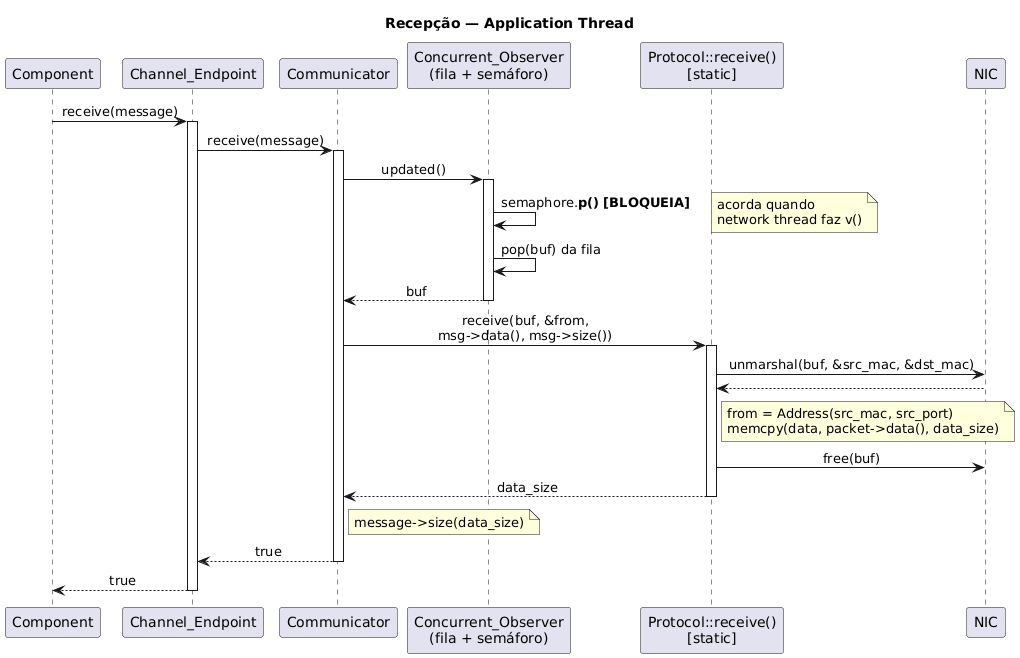

The diagram above was rendered by PlantUML. Its source (embedded in the PNG):
@startuml
skinparam sequenceMessageAlign center
skinparam responseMessageBelowArrow true

title Recepção — Application Thread

participant "Component" as App
participant "Channel_Endpoint" as CE
participant "Communicator" as Comm
participant "Concurrent_Observer\n(fila + semáforo)" as CO
participant "Protocol::receive()\n[static]" as PRcv
participant "NIC" as NIC

App -> CE : receive(message)
activate CE
CE -> Comm : receive(message)
activate Comm

Comm -> CO : updated()
activate CO
CO -> CO : semaphore.**p()** **[BLOQUEIA]**
note right: acorda quando\nnetwork thread faz v()
CO -> CO : pop(buf) da fila
CO --> Comm : buf
deactivate CO

Comm -> PRcv : receive(buf, &from,\nmsg->data(), msg->size())
activate PRcv

PRcv -> NIC : unmarshal(buf, &src_mac, &dst_mac)
NIC --> PRcv

note right of PRcv
  from = Address(src_mac, src_port)
  memcpy(data, packet->data(), data_size)
end note

PRcv -> NIC : free(buf)

PRcv --> Comm : data_size
deactivate PRcv

note right of Comm: message->size(data_size)

Comm --> CE : true
deactivate Comm
CE --> App : true
deactivate CE
@enduml